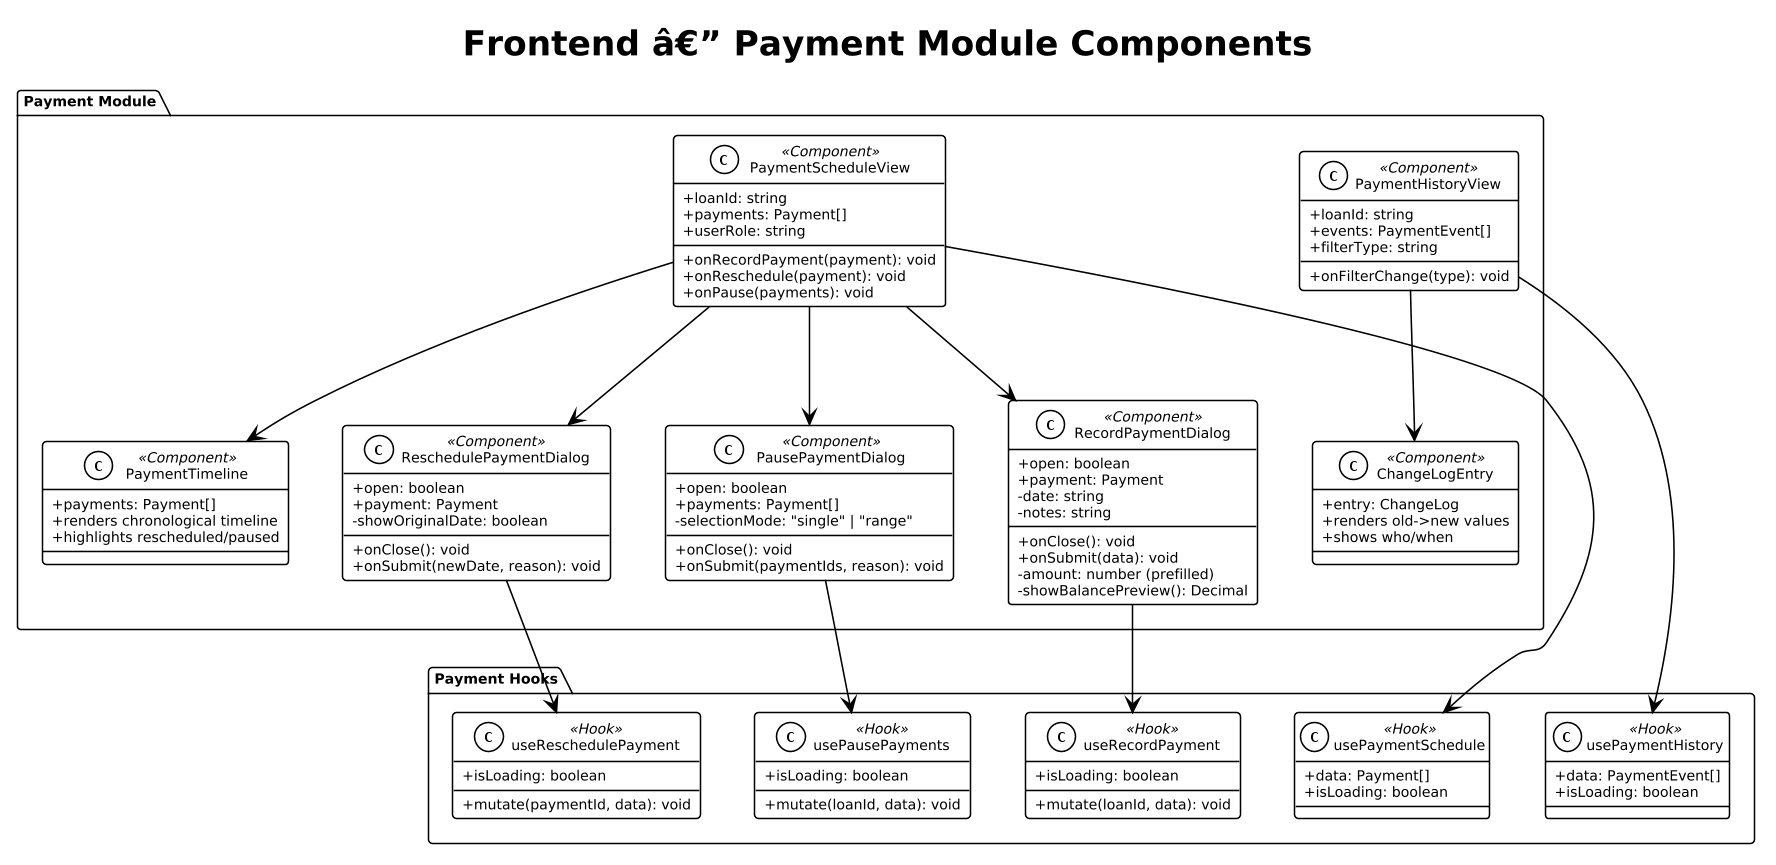

The diagram above was rendered by PlantUML. Its source (embedded in the PNG):
@startuml
!theme plain
skinparam dpi 150
skinparam defaultFontSize 9
skinparam classAttributeIconSize 0

title Frontend â€” Payment Module Components

package "Payment Module" {
  class PaymentScheduleView <<Component>> {
    +loanId: string
    +payments: Payment[]
    +userRole: string
    +onRecordPayment(payment): void
    +onReschedule(payment): void
    +onPause(payments): void
  }

  class PaymentTimeline <<Component>> {
    +payments: Payment[]
    +renders chronological timeline
    +highlights rescheduled/paused
  }

  class RecordPaymentDialog <<Component>> {
    +open: boolean
    +payment: Payment
    +onClose(): void
    +onSubmit(data): void
    -amount: number (prefilled)
    -date: string
    -notes: string
    -showBalancePreview(): Decimal
  }

  class ReschedulePaymentDialog <<Component>> {
    +open: boolean
    +payment: Payment
    +onClose(): void
    +onSubmit(newDate, reason): void
    -showOriginalDate: boolean
  }

  class PausePaymentDialog <<Component>> {
    +open: boolean
    +payments: Payment[]
    +onClose(): void
    +onSubmit(paymentIds, reason): void
    -selectionMode: "single" | "range"
  }

  class PaymentHistoryView <<Component>> {
    +loanId: string
    +events: PaymentEvent[]
    +filterType: string
    +onFilterChange(type): void
  }

  class ChangeLogEntry <<Component>> {
    +entry: ChangeLog
    +renders old->new values
    +shows who/when
  }
}

package "Payment Hooks" {
  class usePaymentSchedule <<Hook>> {
    +data: Payment[]
    +isLoading: boolean
  }

  class useRecordPayment <<Hook>> {
    +mutate(loanId, data): void
    +isLoading: boolean
  }

  class useReschedulePayment <<Hook>> {
    +mutate(paymentId, data): void
    +isLoading: boolean
  }

  class usePausePayments <<Hook>> {
    +mutate(loanId, data): void
    +isLoading: boolean
  }

  class usePaymentHistory <<Hook>> {
    +data: PaymentEvent[]
    +isLoading: boolean
  }
}

PaymentScheduleView --> PaymentTimeline
PaymentScheduleView --> RecordPaymentDialog
PaymentScheduleView --> ReschedulePaymentDialog
PaymentScheduleView --> PausePaymentDialog
PaymentScheduleView --> usePaymentSchedule
PaymentHistoryView --> ChangeLogEntry
PaymentHistoryView --> usePaymentHistory
RecordPaymentDialog --> useRecordPayment
ReschedulePaymentDialog --> useReschedulePayment
PausePaymentDialog --> usePausePayments
@enduml